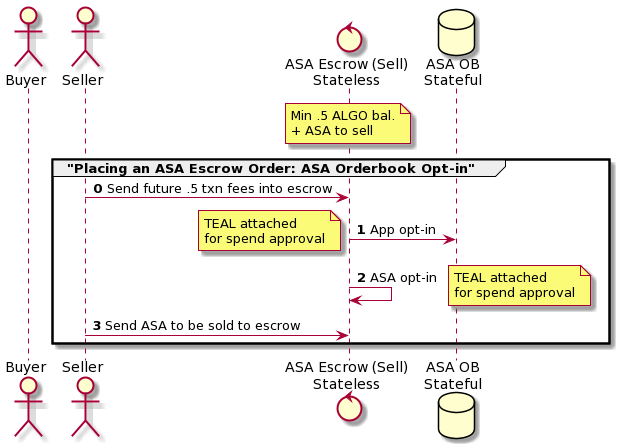

The diagram above was rendered by PlantUML. Its source (embedded in the PNG):
@startuml
actor Buyer
actor Seller
control "ASA Escrow (Sell)\nStateless" as ASAEscrow
database "ASA OB\nStateful" as ASAOB
note over ASAEscrow: Min .5 ALGO bal.\n+ ASA to sell

group "Placing an ASA Escrow Order: ASA Orderbook Opt-in"
autonumber 0
Seller -> ASAEscrow: Send future .5 txn fees into escrow
ASAEscrow -> ASAOB: App opt-in
note left: TEAL attached\nfor spend approval
ASAEscrow -> ASAEscrow: ASA opt-in
note right: TEAL attached\nfor spend approval
Seller -> ASAEscrow: Send ASA to be sold to escrow
end
@enduml